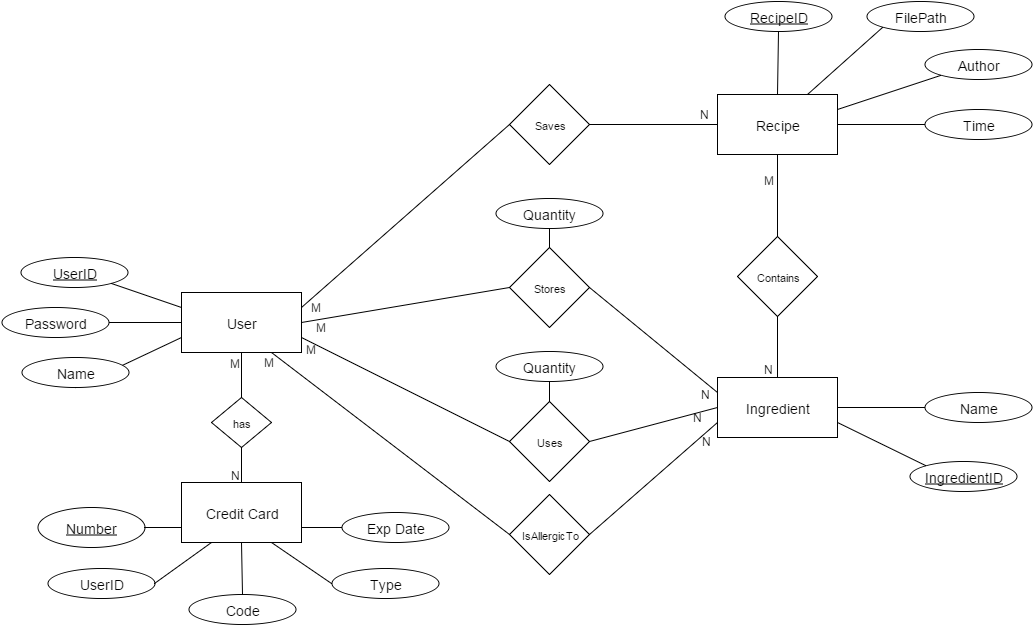

The diagram above was exported from draw.io. Its source (the exported page's mxGraphModel, read from the mxfile embedded in the PNG):
<mxGraphModel dx="2500" dy="720" grid="1" gridSize="10" guides="1" tooltips="1" connect="1" arrows="1" fold="0" page="1" pageScale="1" pageWidth="826" pageHeight="1169" background="#ffffff" math="0">
  <root>
    <mxCell id="0" />
    <mxCell id="1" parent="0" />
    <mxCell id="2" value="&lt;font style=&quot;font-size: 14px&quot;&gt;Recipe&lt;/font&gt;" style="whiteSpace=wrap;html=1;fontSize=11;" parent="1" vertex="1">
      <mxGeometry x="168" y="337" width="120" height="60" as="geometry" />
    </mxCell>
    <mxCell id="3" value="&lt;font style=&quot;font-size: 14px&quot;&gt;User&lt;/font&gt;" style="whiteSpace=wrap;html=1;fontSize=11;" parent="1" vertex="1">
      <mxGeometry x="-368" y="535" width="120" height="60" as="geometry" />
    </mxCell>
    <mxCell id="4" value="&lt;font style=&quot;font-size: 14px&quot;&gt;Ingredient&lt;/font&gt;" style="whiteSpace=wrap;html=1;fontSize=11;" parent="1" vertex="1">
      <mxGeometry x="168" y="620" width="120" height="60" as="geometry" />
    </mxCell>
    <mxCell id="14" value="" style="html=1;endArrow=none;elbow=vertical;fontSize=11;entryX=0.5;entryY=1;exitX=0;exitY=0.75;" parent="1" source="3" target="7" edge="1">
      <mxGeometry width="100" height="75" relative="1" as="geometry">
        <mxPoint x="-88" y="500" as="sourcePoint" />
        <mxPoint x="12" y="425" as="targetPoint" />
      </mxGeometry>
    </mxCell>
    <mxCell id="17" value="" style="html=1;endArrow=none;elbow=vertical;fontSize=11;entryX=1;entryY=0.5;exitX=0;exitY=0.5;" parent="1" source="3" target="6" edge="1">
      <mxGeometry x="-338" y="515" width="100" height="75" as="geometry">
        <mxPoint x="-338" y="575" as="sourcePoint" />
        <mxPoint x="-304" y="515" as="targetPoint" />
      </mxGeometry>
    </mxCell>
    <mxCell id="20" value="" style="html=1;endArrow=none;elbow=vertical;fontSize=11;entryX=0;entryY=1;exitX=0.75;exitY=0;" parent="1" source="2" target="138" edge="1">
      <mxGeometry x="-89" y="174" width="100" height="75" as="geometry">
        <mxPoint x="-89" y="234" as="sourcePoint" />
        <mxPoint x="337" y="268" as="targetPoint" />
      </mxGeometry>
    </mxCell>
    <mxCell id="22" value="&lt;font style=&quot;font-size: 14px&quot;&gt;&lt;u&gt;UserID&lt;/u&gt;&lt;/font&gt;" style="ellipse;whiteSpace=wrap;html=1;fontSize=11;" parent="1" vertex="1">
      <mxGeometry x="-529" y="500" width="107" height="30" as="geometry" />
    </mxCell>
    <mxCell id="25" value="Contains" style="rhombus;whiteSpace=wrap;html=1;fontSize=11;" parent="1" vertex="1">
      <mxGeometry x="188" y="479" width="80" height="80" as="geometry" />
    </mxCell>
    <mxCell id="26" value="Saves" style="rhombus;whiteSpace=wrap;html=1;fontSize=11;" parent="1" vertex="1">
      <mxGeometry x="-40" y="327" width="80" height="80" as="geometry" />
    </mxCell>
    <mxCell id="27" value="&lt;font style=&quot;font-size: 14px&quot;&gt;Author&lt;/font&gt;" style="ellipse;whiteSpace=wrap;html=1;fontSize=11;" parent="1" vertex="1">
      <mxGeometry x="375" y="292" width="107" height="30" as="geometry" />
    </mxCell>
    <mxCell id="30" value="" style="html=1;endArrow=none;elbow=vertical;fontSize=11;exitX=0;exitY=1;entryX=1;entryY=0.25;" parent="1" source="27" target="2" edge="1">
      <mxGeometry x="-450" y="20" width="100" height="75" as="geometry">
        <mxPoint x="-420" y="80" as="sourcePoint" />
        <mxPoint x="-439" y="24" as="targetPoint" />
      </mxGeometry>
    </mxCell>
    <mxCell id="31" value="&lt;font style=&quot;font-size: 14px&quot;&gt;Time&lt;/font&gt;" style="ellipse;whiteSpace=wrap;html=1;fontSize=11;" parent="1" vertex="1">
      <mxGeometry x="375" y="352" width="107" height="30" as="geometry" />
    </mxCell>
    <mxCell id="32" value="" style="html=1;endArrow=none;elbow=vertical;fontSize=11;exitX=0;exitY=0.5;entryX=1;entryY=0.5;" parent="1" source="31" target="2" edge="1">
      <mxGeometry x="-450" y="20" width="100" height="75" as="geometry">
        <mxPoint x="-420" y="80" as="sourcePoint" />
        <mxPoint x="-439" y="24" as="targetPoint" />
      </mxGeometry>
    </mxCell>
    <mxCell id="40" value="" style="html=1;endArrow=none;elbow=vertical;fontSize=11;exitX=0;exitY=0.25;entryX=1;entryY=1;" parent="1" source="3" target="22" edge="1">
      <mxGeometry x="-469" y="321" width="100" height="75" as="geometry">
        <mxPoint x="-439" y="381" as="sourcePoint" />
        <mxPoint x="-458" y="325" as="targetPoint" />
      </mxGeometry>
    </mxCell>
    <mxCell id="44" value="" style="html=1;endArrow=none;elbow=vertical;fontSize=11;exitX=0;exitY=0.5;entryX=1;entryY=0.5;" parent="1" source="48" target="4" edge="1">
      <mxGeometry x="-274" y="178" width="100" height="75" as="geometry">
        <mxPoint x="370" y="650" as="sourcePoint" />
        <mxPoint x="288.04958677685954" y="615.9338842975208" as="targetPoint" />
      </mxGeometry>
    </mxCell>
    <mxCell id="48" value="&lt;font style=&quot;font-size: 14px&quot;&gt;Name&lt;/font&gt;" style="ellipse;whiteSpace=wrap;html=1;fontSize=11;" parent="1" vertex="1">
      <mxGeometry x="375" y="635" width="107" height="30" as="geometry" />
    </mxCell>
    <mxCell id="55" value="" style="html=1;endArrow=none;elbow=vertical;fontSize=11;exitX=0;exitY=0.5;entryX=0.75;entryY=1;" parent="1" source="92" target="3" edge="1">
      <mxGeometry x="-431" y="331" width="100" height="75" as="geometry">
        <mxPoint x="-81.59036144578295" y="724.6144578313254" as="sourcePoint" />
        <mxPoint x="250" y="605" as="targetPoint" />
      </mxGeometry>
    </mxCell>
    <mxCell id="57" value="&lt;font style=&quot;font-size: 14px&quot;&gt;&lt;u&gt;IngredientID&lt;/u&gt;&lt;/font&gt;" style="ellipse;whiteSpace=wrap;html=1;fontSize=11;" parent="1" vertex="1">
      <mxGeometry x="360" y="704" width="107" height="30" as="geometry" />
    </mxCell>
    <mxCell id="58" value="" style="html=1;endArrow=none;elbow=vertical;fontSize=11;entryX=1;entryY=0.75;exitX=0;exitY=0;" parent="1" source="57" target="4" edge="1">
      <mxGeometry x="-274" y="178" width="100" height="75" as="geometry">
        <mxPoint x="318" y="777" as="sourcePoint" />
        <mxPoint x="227.7190082644629" y="645.6859504132233" as="targetPoint" />
      </mxGeometry>
    </mxCell>
    <mxCell id="60" value="&lt;font style=&quot;font-size: 14px&quot;&gt;Exp Date&lt;/font&gt;" style="ellipse;whiteSpace=wrap;html=1;fontSize=11;" parent="1" vertex="1">
      <mxGeometry x="-208" y="755" width="107" height="30" as="geometry" />
    </mxCell>
    <mxCell id="61" value="&lt;font style=&quot;font-size: 14px&quot;&gt;Credit Card&lt;/font&gt;" style="whiteSpace=wrap;html=1;fontSize=11;" parent="1" vertex="1">
      <mxGeometry x="-368" y="725" width="120" height="60" as="geometry" />
    </mxCell>
    <mxCell id="63" value="&lt;font style=&quot;font-size: 14px&quot;&gt;Type&lt;/font&gt;" style="ellipse;whiteSpace=wrap;html=1;fontSize=11;" parent="1" vertex="1">
      <mxGeometry x="-218" y="811" width="107" height="30" as="geometry" />
    </mxCell>
    <mxCell id="65" value="&lt;u&gt;&lt;font style=&quot;font-size: 14px&quot;&gt;Number&lt;/font&gt;&lt;/u&gt;" style="ellipse;whiteSpace=wrap;html=1;fontSize=11;" parent="1" vertex="1">
      <mxGeometry x="-512" y="750" width="107" height="40" as="geometry" />
    </mxCell>
    <mxCell id="66" value="&lt;font style=&quot;font-size: 11px&quot;&gt;has&lt;/font&gt;&lt;br&gt;" style="rhombus;whiteSpace=wrap;html=1;fontSize=11;" parent="1" vertex="1">
      <mxGeometry x="-338" y="640" width="60" height="50" as="geometry" />
    </mxCell>
    <mxCell id="67" value="" style="html=1;endArrow=none;elbow=vertical;fontSize=11;exitX=0.5;exitY=0;entryX=0.5;entryY=1;" parent="1" source="66" target="3" edge="1">
      <mxGeometry x="-642" y="326" width="100" height="75" as="geometry">
        <mxPoint x="-291" y="660" as="sourcePoint" />
        <mxPoint x="-491" y="590" as="targetPoint" />
      </mxGeometry>
    </mxCell>
    <mxCell id="68" value="" style="html=1;endArrow=none;elbow=vertical;fontSize=11;exitX=0.5;exitY=0;entryX=0.5;entryY=1;" parent="1" source="61" target="66" edge="1">
      <mxGeometry x="-439" y="351" width="100" height="75" as="geometry">
        <mxPoint x="-88" y="685" as="sourcePoint" />
        <mxPoint x="-288" y="615" as="targetPoint" />
      </mxGeometry>
    </mxCell>
    <mxCell id="76" value="Stores" style="rhombus;whiteSpace=wrap;html=1;fontSize=11;" parent="1" vertex="1">
      <mxGeometry x="-40" y="490" width="80" height="80" as="geometry" />
    </mxCell>
    <mxCell id="7" value="&lt;font style=&quot;font-size: 14px&quot;&gt;Name&lt;/font&gt;" style="ellipse;whiteSpace=wrap;html=1;fontSize=11;" parent="1" vertex="1">
      <mxGeometry x="-528" y="600" width="107" height="30" as="geometry" />
    </mxCell>
    <mxCell id="6" value="&lt;font style=&quot;font-size: 14px&quot;&gt;Password&lt;/font&gt;" style="ellipse;whiteSpace=wrap;html=1;fontSize=11;" parent="1" vertex="1">
      <mxGeometry x="-548" y="550" width="107" height="30" as="geometry" />
    </mxCell>
    <mxCell id="92" value="IsAllergicTo" style="rhombus;whiteSpace=wrap;html=1;fontSize=11;" parent="1" vertex="1">
      <mxGeometry x="-40" y="737" width="80" height="80" as="geometry" />
    </mxCell>
    <mxCell id="100" value="" style="html=1;endArrow=none;elbow=vertical;fontSize=11;exitX=0;exitY=0.5;entryX=1;entryY=0.25;" parent="1" source="26" target="3" edge="1">
      <mxGeometry x="-421" y="341" width="100" height="75" as="geometry">
        <mxPoint x="-29.793103448275815" y="690.2413793103449" as="sourcePoint" />
        <mxPoint x="-209.79310344827582" y="590.2413793103449" as="targetPoint" />
      </mxGeometry>
    </mxCell>
    <mxCell id="101" value="" style="html=1;endArrow=none;elbow=vertical;fontSize=11;exitX=0;exitY=0.5;entryX=1;entryY=0.5;" parent="1" source="76" target="3" edge="1">
      <mxGeometry x="-411" y="291" width="100" height="75" as="geometry">
        <mxPoint x="-19.793103448275815" y="640.2413793103449" as="sourcePoint" />
        <mxPoint x="-199.79310344827582" y="540.2413793103449" as="targetPoint" />
      </mxGeometry>
    </mxCell>
    <mxCell id="102" value="" style="html=1;endArrow=none;elbow=vertical;fontSize=11;exitX=0;exitY=0.25;entryX=1;entryY=0.5;" parent="1" source="4" target="76" edge="1">
      <mxGeometry x="-401" y="361" width="100" height="75" as="geometry">
        <mxPoint x="-9.793103448275815" y="710.2413793103449" as="sourcePoint" />
        <mxPoint x="-189.79310344827582" y="610.2413793103449" as="targetPoint" />
      </mxGeometry>
    </mxCell>
    <mxCell id="103" value="" style="html=1;endArrow=none;elbow=vertical;fontSize=11;exitX=0;exitY=0.5;entryX=1;entryY=0.5;" parent="1" source="2" target="26" edge="1">
      <mxGeometry x="-391" y="356" width="100" height="75" as="geometry">
        <mxPoint x="0.20689655172418497" y="705.2413793103449" as="sourcePoint" />
        <mxPoint x="-179.79310344827582" y="605.2413793103449" as="targetPoint" />
      </mxGeometry>
    </mxCell>
    <mxCell id="104" value="" style="html=1;endArrow=none;elbow=vertical;fontSize=11;exitX=0;exitY=0.75;entryX=1;entryY=0.5;" parent="1" source="4" target="92" edge="1">
      <mxGeometry x="-381" y="381" width="100" height="75" as="geometry">
        <mxPoint x="10.206896551724185" y="730.2413793103449" as="sourcePoint" />
        <mxPoint x="-169.79310344827582" y="630.2413793103449" as="targetPoint" />
      </mxGeometry>
    </mxCell>
    <mxCell id="105" value="" style="html=1;endArrow=none;elbow=vertical;fontSize=11;exitX=0.5;exitY=0;entryX=0.5;entryY=1;" parent="1" source="25" target="2" edge="1">
      <mxGeometry x="-433" y="352" width="100" height="75" as="geometry">
        <mxPoint x="-41.793103448275815" y="701.2413793103449" as="sourcePoint" />
        <mxPoint x="-221.79310344827582" y="601.2413793103449" as="targetPoint" />
      </mxGeometry>
    </mxCell>
    <mxCell id="106" value="" style="html=1;endArrow=none;elbow=vertical;fontSize=11;exitX=0.5;exitY=0;entryX=0.5;entryY=1;" parent="1" source="4" target="25" edge="1">
      <mxGeometry x="-433" y="515" width="100" height="75" as="geometry">
        <mxPoint x="227.8620689655172" y="649.0689655172414" as="sourcePoint" />
        <mxPoint x="227.8620689655172" y="566.3103448275863" as="targetPoint" />
      </mxGeometry>
    </mxCell>
    <mxCell id="108" value="&lt;font style=&quot;font-size: 14px&quot;&gt;UserID&lt;/font&gt;" style="ellipse;whiteSpace=wrap;html=1;fontSize=11;" parent="1" vertex="1">
      <mxGeometry x="-502" y="811" width="107" height="30" as="geometry" />
    </mxCell>
    <mxCell id="110" value="&lt;font style=&quot;font-size: 14px&quot;&gt;Code&lt;/font&gt;" style="ellipse;whiteSpace=wrap;html=1;fontSize=11;" parent="1" vertex="1">
      <mxGeometry x="-361" y="837" width="107" height="30" as="geometry" />
    </mxCell>
    <mxCell id="113" value="" style="html=1;endArrow=none;elbow=vertical;fontSize=11;entryX=1;entryY=0.5;exitX=0;exitY=0.75;" parent="1" source="61" target="65" edge="1">
      <mxGeometry x="-308" y="705" width="100" height="75" as="geometry">
        <mxPoint x="-368" y="775" as="sourcePoint" />
        <mxPoint x="-410.8965517241379" y="755.2413793103449" as="targetPoint" />
      </mxGeometry>
    </mxCell>
    <mxCell id="115" value="" style="html=1;endArrow=none;elbow=vertical;fontSize=11;entryX=1;entryY=0.5;exitX=0.25;exitY=1;" parent="1" source="61" target="108" edge="1">
      <mxGeometry x="-288" y="725" width="100" height="75" as="geometry">
        <mxPoint x="-347.7931034482758" y="774.8965517241379" as="sourcePoint" />
        <mxPoint x="-400.2068965517242" y="774.8965517241379" as="targetPoint" />
      </mxGeometry>
    </mxCell>
    <mxCell id="116" value="" style="html=1;endArrow=none;elbow=vertical;fontSize=11;entryX=0.5;entryY=0;exitX=0.5;exitY=1;" parent="1" source="61" target="110" edge="1">
      <mxGeometry x="-278" y="735" width="100" height="75" as="geometry">
        <mxPoint x="-337.7931034482758" y="784.8965517241379" as="sourcePoint" />
        <mxPoint x="-390.2068965517242" y="784.8965517241379" as="targetPoint" />
      </mxGeometry>
    </mxCell>
    <mxCell id="117" value="" style="html=1;endArrow=none;elbow=vertical;fontSize=11;entryX=0;entryY=0.5;exitX=0.75;exitY=1;" parent="1" source="61" target="63" edge="1">
      <mxGeometry x="-268" y="745" width="100" height="75" as="geometry">
        <mxPoint x="-218" y="776" as="sourcePoint" />
        <mxPoint x="-380.2068965517242" y="794.8965517241379" as="targetPoint" />
      </mxGeometry>
    </mxCell>
    <mxCell id="118" value="" style="html=1;endArrow=none;elbow=vertical;fontSize=11;entryX=1;entryY=0.75;exitX=0;exitY=0.5;" parent="1" source="60" target="61" edge="1">
      <mxGeometry x="-258" y="755" width="100" height="75" as="geometry">
        <mxPoint x="-317.7931034482758" y="804.8965517241379" as="sourcePoint" />
        <mxPoint x="-370.2068965517242" y="804.8965517241379" as="targetPoint" />
      </mxGeometry>
    </mxCell>
    <mxCell id="120" value="Uses" style="rhombus;whiteSpace=wrap;html=1;fontSize=11;" parent="1" vertex="1">
      <mxGeometry x="-40" y="644" width="80" height="80" as="geometry" />
    </mxCell>
    <mxCell id="121" value="" style="html=1;endArrow=none;elbow=vertical;fontSize=11;exitX=0;exitY=0.5;entryX=1;entryY=0.75;" parent="1" source="120" target="3" edge="1">
      <mxGeometry x="-88" y="611" width="100" height="75" as="geometry">
        <mxPoint x="303.2068965517242" y="960.2413793103449" as="sourcePoint" />
        <mxPoint x="102.71287128712856" y="884.7128712871288" as="targetPoint" />
      </mxGeometry>
    </mxCell>
    <mxCell id="122" value="" style="html=1;endArrow=none;elbow=vertical;fontSize=11;exitX=0;exitY=0.5;entryX=1;entryY=0.5;" parent="1" source="4" target="120" edge="1">
      <mxGeometry x="-78" y="681" width="100" height="75" as="geometry">
        <mxPoint x="490.8316831683169" y="919.3663366336634" as="sourcePoint" />
        <mxPoint x="133.20689655172418" y="930.2413793103449" as="targetPoint" />
      </mxGeometry>
    </mxCell>
    <mxCell id="124" value="M" style="text;html=1;resizable=0;autosize=1;align=left;verticalAlign=top;spacingTop=-4;points=[];" parent="1" vertex="1">
      <mxGeometry x="-322" y="596" width="30" height="20" as="geometry" />
    </mxCell>
    <mxCell id="127" value="M" style="text;html=1;resizable=0;autosize=1;align=left;verticalAlign=top;spacingTop=-4;points=[];" parent="1" vertex="1">
      <mxGeometry x="-288" y="595" width="30" height="20" as="geometry" />
    </mxCell>
    <mxCell id="128" value="N" style="text;html=1;resizable=0;autosize=1;align=left;verticalAlign=top;spacingTop=-4;points=[];" parent="1" vertex="1">
      <mxGeometry x="-321" y="708" width="20" height="20" as="geometry" />
    </mxCell>
    <mxCell id="129" value="M" style="text;html=1;resizable=0;autosize=1;align=left;verticalAlign=top;spacingTop=-4;points=[];" parent="1" vertex="1">
      <mxGeometry x="-241" y="540" width="30" height="20" as="geometry" />
    </mxCell>
    <mxCell id="130" value="M" style="text;html=1;resizable=0;autosize=1;align=left;verticalAlign=top;spacingTop=-4;points=[];" parent="1" vertex="1">
      <mxGeometry x="-236" y="560" width="30" height="20" as="geometry" />
    </mxCell>
    <mxCell id="131" value="M" style="text;html=1;resizable=0;autosize=1;align=left;verticalAlign=top;spacingTop=-4;points=[];" parent="1" vertex="1">
      <mxGeometry x="-246" y="582" width="30" height="20" as="geometry" />
    </mxCell>
    <mxCell id="132" value="N" style="text;html=1;resizable=0;autosize=1;align=left;verticalAlign=top;spacingTop=-4;points=[];" parent="1" vertex="1">
      <mxGeometry x="148" y="347" width="20" height="20" as="geometry" />
    </mxCell>
    <mxCell id="133" value="N" style="text;html=1;resizable=0;autosize=1;align=left;verticalAlign=top;spacingTop=-4;points=[];" parent="1" vertex="1">
      <mxGeometry x="149" y="627" width="20" height="20" as="geometry" />
    </mxCell>
    <mxCell id="134" value="N" style="text;html=1;resizable=0;autosize=1;align=left;verticalAlign=top;spacingTop=-4;points=[];" parent="1" vertex="1">
      <mxGeometry x="141" y="650" width="20" height="20" as="geometry" />
    </mxCell>
    <mxCell id="135" value="N" style="text;html=1;resizable=0;autosize=1;align=left;verticalAlign=top;spacingTop=-4;points=[];" parent="1" vertex="1">
      <mxGeometry x="150" y="674" width="20" height="20" as="geometry" />
    </mxCell>
    <mxCell id="136" value="M" style="text;html=1;resizable=0;autosize=1;align=left;verticalAlign=top;spacingTop=-4;points=[];" parent="1" vertex="1">
      <mxGeometry x="212" y="413" width="30" height="20" as="geometry" />
    </mxCell>
    <mxCell id="137" value="N" style="text;html=1;resizable=0;autosize=1;align=left;verticalAlign=top;spacingTop=-4;points=[];" parent="1" vertex="1">
      <mxGeometry x="212" y="602" width="20" height="20" as="geometry" />
    </mxCell>
    <mxCell id="138" value="&lt;font style=&quot;font-size: 14px&quot;&gt;FilePath&lt;/font&gt;" style="ellipse;whiteSpace=wrap;html=1;fontSize=11;" parent="1" vertex="1">
      <mxGeometry x="317" y="244" width="107" height="30" as="geometry" />
    </mxCell>
    <mxCell id="139" value="&lt;font style=&quot;font-size: 14px&quot;&gt;&lt;u&gt;RecipeID&lt;/u&gt;&lt;/font&gt;" style="ellipse;whiteSpace=wrap;html=1;fontSize=11;" parent="1" vertex="1">
      <mxGeometry x="175" y="244" width="107" height="30" as="geometry" />
    </mxCell>
    <mxCell id="142" value="" style="html=1;endArrow=none;elbow=vertical;fontSize=11;exitX=0.5;exitY=0;entryX=0.5;entryY=1;" parent="1" source="2" target="139" edge="1">
      <mxGeometry x="-440" y="30" width="100" height="75" as="geometry">
        <mxPoint x="385" y="377" as="sourcePoint" />
        <mxPoint x="298" y="377" as="targetPoint" />
      </mxGeometry>
    </mxCell>
    <mxCell id="143" value="&lt;div&gt;&lt;font style=&quot;font-size: 14px&quot;&gt;Quantity&lt;/font&gt;&lt;/div&gt;" style="ellipse;whiteSpace=wrap;html=1;fontSize=11;" vertex="1" parent="1">
      <mxGeometry x="-54" y="594" width="107" height="30" as="geometry" />
    </mxCell>
    <mxCell id="144" value="&lt;div&gt;&lt;font style=&quot;font-size: 14px&quot;&gt;Quantity&lt;/font&gt;&lt;/div&gt;" style="ellipse;whiteSpace=wrap;html=1;fontSize=11;" vertex="1" parent="1">
      <mxGeometry x="-54" y="441" width="107" height="30" as="geometry" />
    </mxCell>
    <mxCell id="145" value="" style="html=1;endArrow=none;elbow=vertical;fontSize=11;exitX=0.5;exitY=0;entryX=0.5;entryY=1;" edge="1" parent="1" source="120" target="143">
      <mxGeometry x="-381" y="366" width="100" height="75" as="geometry">
        <mxPoint x="178" y="377" as="sourcePoint" />
        <mxPoint y="630" as="targetPoint" />
        <Array as="points" />
      </mxGeometry>
    </mxCell>
    <mxCell id="147" value="" style="html=1;endArrow=none;elbow=vertical;fontSize=11;exitX=0.5;exitY=0;entryX=0.5;entryY=1;" edge="1" parent="1" source="76" target="144">
      <mxGeometry x="-382" y="213" width="100" height="75" as="geometry">
        <mxPoint x="-1" y="491" as="sourcePoint" />
        <mxPoint x="-50" y="490" as="targetPoint" />
      </mxGeometry>
    </mxCell>
  </root>
</mxGraphModel>